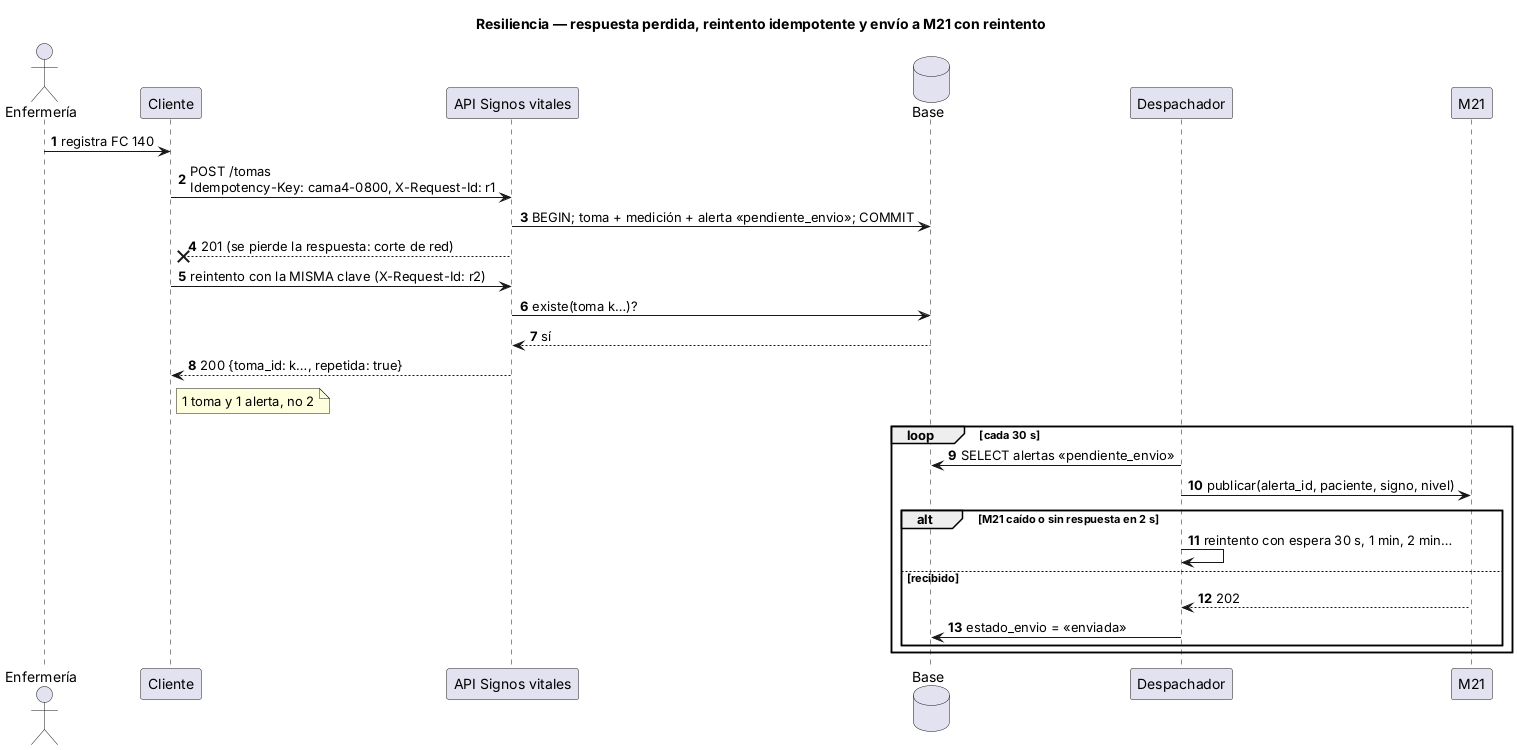

The diagram above was rendered by PlantUML. Its source (embedded in the PNG):
@startuml semana-05-secuencia-resiliencia
title Resiliencia — respuesta perdida, reintento idempotente y envío a M21 con reintento
skinparam defaultFontName Arial
autonumber
actor "Enfermería" as E
participant "Cliente" as C
participant "API Signos vitales" as A
database "Base" as B
participant "Despachador" as D
participant "M21" as M
E -> C : registra FC 140
C -> A : POST /tomas\nIdempotency-Key: cama4-0800, X-Request-Id: r1
A -> B : BEGIN; toma + medición + alerta «pendiente_envio»; COMMIT
A --x C : 201 (se pierde la respuesta: corte de red)
C -> A : reintento con la MISMA clave (X-Request-Id: r2)
A -> B : existe(toma k…)?
B --> A : sí
A --> C : 200 {toma_id: k…, repetida: true}
note right of C : 1 toma y 1 alerta, no 2
loop cada 30 s
  D -> B : SELECT alertas «pendiente_envio»
  D -> M : publicar(alerta_id, paciente, signo, nivel)
  alt M21 caído o sin respuesta en 2 s
    D -> D : reintento con espera 30 s, 1 min, 2 min…
  else recibido
    M --> D : 202
    D -> B : estado_envio = «enviada»
  end
end
@enduml